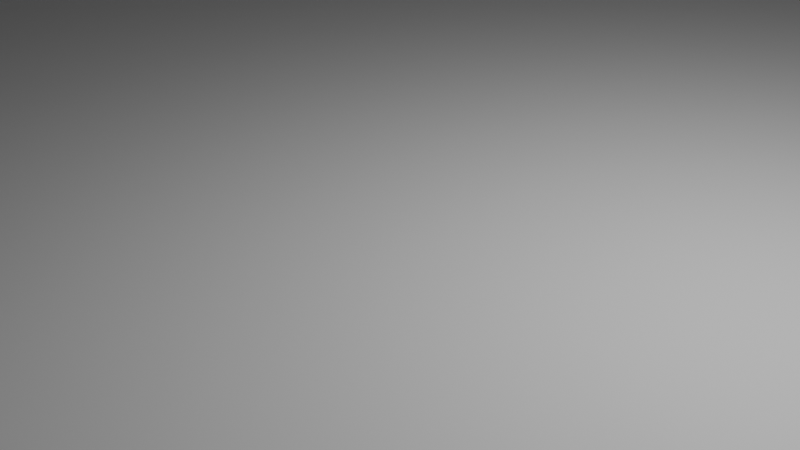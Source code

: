 # Source: test.blend  (saved by Blender 4.0.36; exported with 4.5.12 LTS)
import bpy
from mathutils import Matrix  # noqa: F401  (used for matrix-valued properties, if any)

bpy.ops.wm.read_factory_settings(use_empty=True)
scene = bpy.context.scene
scene.name = 'Scene'

# ---- collections
col_collection = bpy.data.collections.new('Collection'); scene.collection.children.link(col_collection)

# ---- materials (node trees are filled in below, after node groups)
mat_materials_test_checker_ground = bpy.data.materials.new('materials/test/checker-ground')

# ---- material node trees

# ---- world
world_world = bpy.data.worlds.new('World'); scene.world = world_world
world_world.use_nodes = True; world_world.node_tree.nodes.clear()
_N = world_world.node_tree.nodes; _L = world_world.node_tree.links
n0 = _N.new('ShaderNodeOutputWorld'); n0.name = 'World Output'; n0.location = (300, 300)
n1 = _N.new('ShaderNodeBackground'); n1.name = 'Background'; n1.location = (10, 300)
n1.inputs[0].default_value = (0.05088, 0.05088, 0.05088, 1.0)
_L.new(n1.outputs[0], n0.inputs[0])
n0.is_active_output = True
world_world.color = (0.05088, 0.05088, 0.05088)
world_world.use_sun_shadow = False
world_world.sun_shadow_jitter_overblur = 0.0

# ---- cameras
cam_camera = bpy.data.cameras.new('Camera')
cam_camera.clip_end = 100.0
cam_camera.ortho_scale = 7.314

# ---- lights
light_light = bpy.data.lights.new('Light', 'POINT')
light_light.transmission_factor = 0.0
light_light.use_soft_falloff = False
light_light.energy = 1000.0
light_light.shadow_soft_size = 0.1
light_light.shadow_maximum_resolution = 0.006
light_light.use_absolute_resolution = True

# ---- meshes
me_plane = bpy.data.meshes.new('Plane')
me_plane.from_pydata([(-20.0, -20.0, 0.0), (20.0, -20.0, 0.0), (-20.0, 20.0, 0.0), (20.0, 20.0, 0.0)], [], [(0, 1, 3, 2)])
_uv = me_plane.uv_layers.new(name='UVMap')
_uv.uv.foreach_set('vector', [-9.5, -9.5, 10.5, -9.5, 10.5, 10.5, -9.5, 10.5])
me_plane.materials.append(mat_materials_test_checker_ground)
me_plane.update()
me_invisible_wall_000 = bpy.data.meshes.new('invisible_wall.000')
me_invisible_wall_000.from_pydata([(-1.192e-07, -20.0, -1.0), (-1.192e-07, -20.0, 6.0), (1.192e-07, 20.0, -1.0), (1.192e-07, 20.0, 6.0)], [], [(0, 1, 3, 2)])
_uv = me_invisible_wall_000.uv_layers.new(name='UVMap')
_uv.uv.foreach_set('vector', [0.0, 0.0, 1.0, 0.0, 1.0, 1.0, 0.0, 1.0])
me_invisible_wall_000.update()
me_ghost_wall = bpy.data.meshes.new('ghost_wall')
me_ghost_wall.from_pydata([(-1.192e-07, -20.0, -1.0), (-1.192e-07, -20.0, 1.0), (1.192e-07, 20.0, -1.0), (1.192e-07, 20.0, 1.0)], [], [(0, 1, 3, 2)])
_uv = me_ghost_wall.uv_layers.new(name='UVMap')
_uv.uv.foreach_set('vector', [0.0, 0.0, 1.0, 0.0, 1.0, 1.0, 0.0, 1.0])
me_ghost_wall.materials.append(mat_materials_test_checker_ground)
me_ghost_wall.update()
me_invisible_wall_001 = bpy.data.meshes.new('invisible_wall.001')
me_invisible_wall_001.from_pydata([(-1.192e-07, -20.0, -1.0), (-1.192e-07, -20.0, 6.0), (1.192e-07, 20.0, -1.0), (1.192e-07, 20.0, 6.0)], [], [(0, 1, 3, 2)])
_uv = me_invisible_wall_001.uv_layers.new(name='UVMap')
_uv.uv.foreach_set('vector', [0.0, 0.0, 1.0, 0.0, 1.0, 1.0, 0.0, 1.0])
me_invisible_wall_001.update()
me_cube = bpy.data.meshes.new('Cube')
me_cube.from_pydata([(-2.0, -1.0, -1.0), (-2.0, -1.0, 7.0), (-2.0, 1.0, -1.0), (-2.0, 1.0, 7.0), (2.0, -1.0, -1.0), (2.0, -1.0, 7.0), (2.0, 1.0, -1.0), (2.0, 1.0, 7.0)], [], [(0, 1, 3, 2), (2, 3, 7, 6), (6, 7, 5, 4), (4, 5, 1, 0), (2, 6, 4, 0), (7, 3, 1, 5)])
_uv = me_cube.uv_layers.new(name='UVMap')
_uv.uv.foreach_set('vector', [0.375, 0.0, 0.625, 0.0, 0.625, 0.25, 0.375, 0.25, 0.375, 0.25, 0.625, 0.25, 0.625, 0.5, 0.375, 0.5, 0.375, 0.5, 0.625, 0.5, 0.625, 0.75, 0.375, 0.75, 0.375, 0.75, 0.625, 0.75, 0.625, 1.0, 0.375, 1.0, 0.125, 0.5, 0.375, 0.5, 0.375, 0.75, 0.125, 0.75, 0.625, 0.5, 0.875, 0.5, 0.875, 0.75, 0.625, 0.75])
me_cube.materials.append(mat_materials_test_checker_ground)
me_cube.update()
me_crate = bpy.data.meshes.new('@crate')
me_crate.from_pydata([], [], [])
me_crate.materials.append(None)
me_crate.update()
me_enemy1 = bpy.data.meshes.new('enemy1')
me_enemy1.from_pydata([], [], [])
me_enemy1.materials.append(None)
me_enemy1.update()

# ---- objects
ob_light = bpy.data.objects.new('Light', light_light)
ob_camera = bpy.data.objects.new('Camera', cam_camera)
ob_plane = bpy.data.objects.new('Plane', me_plane)
ob_invisible_wall_000 = bpy.data.objects.new('invisible_wall.000', me_invisible_wall_000)
ob_ghost_wall = bpy.data.objects.new('ghost_wall', me_ghost_wall)
ob_invisible_wall_001 = bpy.data.objects.new('invisible_wall.001', me_invisible_wall_001)
ob_cube = bpy.data.objects.new('Cube', me_cube)
ob_crate = bpy.data.objects.new('crate', me_crate)
ob_enemy1 = bpy.data.objects.new('enemy1', me_enemy1)

# ---- transforms, parenting, visibility, modifiers, constraints
ob_light.location = (4.076, 1.005, 5.904)
ob_light.rotation_euler = (0.6503, 0.05522, 1.866)
ob_light.lock_rotations_4d = False
ob_light.empty_display_type = 'ARROWS'
ob_light.color = (0.0, 0.0, 0.0, 0.0)
ob_light.lineart.crease_threshold = 0.0
ob_camera.location = (7.359, -6.926, 4.958)
ob_camera.rotation_euler = (1.109, 0.0, 0.8149)
ob_camera.lock_rotations_4d = False
ob_camera.empty_display_type = 'ARROWS'
ob_camera.color = (0.0, 0.0, 0.0, 0.0)
ob_camera.display_type = 'WIRE'
ob_camera.lineart.crease_threshold = 0.0
ob_plane.location = (0.0, 0.0, 0.0)
ob_invisible_wall_000.location = (20.0, 0.0, 1.0)
ob_ghost_wall.location = (0.0, 20.0, 1.0)
ob_ghost_wall.rotation_euler = (0.0, -0.0, 1.571)
ob_invisible_wall_001.location = (-20.0, 0.0, 1.0)
ob_invisible_wall_001.rotation_euler = (0.0, -0.0, -3.142)
ob_cube.location = (10.59, -11.29, 1.046)
ob_crate.location = (-2.584, 2.771, 0.5)
ob_crate.rotation_euler = (0.0, -0.0, 0.5114)
ob_crate.lock_rotations_4d = False
ob_crate.empty_display_type = 'ARROWS'
ob_crate.lineart.crease_threshold = 0.0
ob_enemy1.location = (-1.471, 4.53, 7.272e-06)
_m = ob_enemy1.modifiers.new('Mirror', 'MIRROR')

# ---- collection membership
col_collection.objects.link(ob_light)
col_collection.objects.link(ob_camera)
col_collection.objects.link(ob_plane)
col_collection.objects.link(ob_invisible_wall_000)
col_collection.objects.link(ob_ghost_wall)
col_collection.objects.link(ob_invisible_wall_001)
col_collection.objects.link(ob_cube)
col_collection.objects.link(ob_crate)
col_collection.objects.link(ob_enemy1)

# ---- scene / render settings (as saved in the file)
scene.camera = ob_camera
scene.frame_start = 1; scene.frame_end = 250; scene.frame_set(1)
scene.render.engine = 'BLENDER_EEVEE_NEXT'
scene.cycles.sampling_pattern = 'TABULATED_SOBOL'
bpy.context.view_layer.update()
